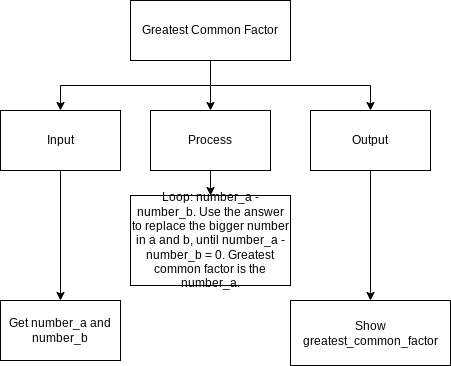

The diagram above was exported from draw.io. Its source (the exported page's mxGraphModel, read from the mxfile embedded in the PNG):
<mxGraphModel dx="594" dy="561" grid="1" gridSize="10" guides="1" tooltips="1" connect="1" arrows="1" fold="1" page="1" pageScale="1" pageWidth="827" pageHeight="1169" math="0" shadow="0">
  <root>
    <mxCell id="0" />
    <mxCell id="1" parent="0" />
    <mxCell id="5" style="edgeStyle=orthogonalEdgeStyle;html=1;exitX=0.5;exitY=1;exitDx=0;exitDy=0;entryX=0.5;entryY=0;entryDx=0;entryDy=0;rounded=0;" edge="1" parent="1" source="2" target="3">
      <mxGeometry relative="1" as="geometry" />
    </mxCell>
    <mxCell id="16" style="edgeStyle=orthogonalEdgeStyle;rounded=0;html=1;exitX=0.5;exitY=1;exitDx=0;exitDy=0;entryX=0.5;entryY=0;entryDx=0;entryDy=0;" edge="1" parent="1" source="2" target="7">
      <mxGeometry relative="1" as="geometry" />
    </mxCell>
    <mxCell id="17" style="edgeStyle=orthogonalEdgeStyle;rounded=0;html=1;exitX=0.5;exitY=1;exitDx=0;exitDy=0;entryX=0.5;entryY=0;entryDx=0;entryDy=0;" edge="1" parent="1" source="2" target="8">
      <mxGeometry relative="1" as="geometry" />
    </mxCell>
    <mxCell id="2" value="Greatest Common Factor" style="rounded=0;whiteSpace=wrap;html=1;" vertex="1" parent="1">
      <mxGeometry x="210" y="170" width="160" height="60" as="geometry" />
    </mxCell>
    <mxCell id="10" style="edgeStyle=orthogonalEdgeStyle;rounded=0;html=1;exitX=0.5;exitY=1;exitDx=0;exitDy=0;entryX=0.5;entryY=0;entryDx=0;entryDy=0;" edge="1" parent="1" source="3" target="9">
      <mxGeometry relative="1" as="geometry" />
    </mxCell>
    <mxCell id="3" value="Input" style="rounded=0;whiteSpace=wrap;html=1;" vertex="1" parent="1">
      <mxGeometry x="80" y="280" width="120" height="60" as="geometry" />
    </mxCell>
    <mxCell id="13" style="edgeStyle=orthogonalEdgeStyle;rounded=0;html=1;exitX=0.5;exitY=1;exitDx=0;exitDy=0;entryX=0.5;entryY=0;entryDx=0;entryDy=0;" edge="1" parent="1" source="7" target="12">
      <mxGeometry relative="1" as="geometry" />
    </mxCell>
    <mxCell id="7" value="Process" style="rounded=0;whiteSpace=wrap;html=1;" vertex="1" parent="1">
      <mxGeometry x="230" y="280" width="120" height="60" as="geometry" />
    </mxCell>
    <mxCell id="15" style="edgeStyle=orthogonalEdgeStyle;rounded=0;html=1;exitX=0.5;exitY=1;exitDx=0;exitDy=0;entryX=0.5;entryY=0;entryDx=0;entryDy=0;" edge="1" parent="1" source="8" target="14">
      <mxGeometry relative="1" as="geometry" />
    </mxCell>
    <mxCell id="8" value="Output" style="rounded=0;whiteSpace=wrap;html=1;" vertex="1" parent="1">
      <mxGeometry x="390" y="280" width="120" height="60" as="geometry" />
    </mxCell>
    <mxCell id="9" value="Get number_a and number_b" style="rounded=0;whiteSpace=wrap;html=1;" vertex="1" parent="1">
      <mxGeometry x="80" y="470" width="120" height="60" as="geometry" />
    </mxCell>
    <mxCell id="12" value="Loop: number_a - number_b. Use the answer to replace the bigger number in a and b, until number_a - number_b = 0. Greatest common factor is the number_a." style="rounded=0;whiteSpace=wrap;html=1;" vertex="1" parent="1">
      <mxGeometry x="210" y="365" width="160" height="90" as="geometry" />
    </mxCell>
    <mxCell id="14" value="Show greatest_common_factor" style="rounded=0;whiteSpace=wrap;html=1;" vertex="1" parent="1">
      <mxGeometry x="370" y="470" width="160" height="65" as="geometry" />
    </mxCell>
  </root>
</mxGraphModel>